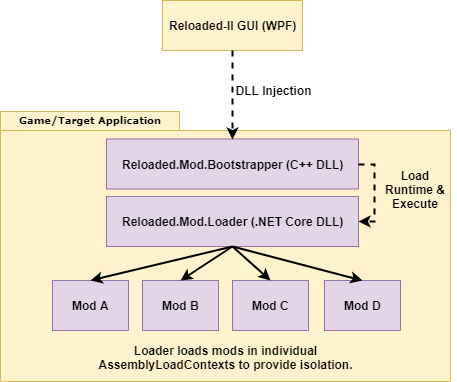

The diagram above was exported from draw.io. Its source (the exported page's mxGraphModel, read from the mxfile embedded in the PNG):
<mxGraphModel dx="368" dy="553" grid="1" gridSize="10" guides="1" tooltips="1" connect="1" arrows="1" fold="1" page="1" pageScale="1" pageWidth="583" pageHeight="827" background="#ffffff" math="0" shadow="0">
  <root>
    <mxCell id="0" />
    <mxCell id="1" parent="0" />
    <mxCell id="wPUyedMKERJ4-2d1YT3o-20" value="&lt;span&gt;Reloaded-II GUI (WPF)&lt;/span&gt;" style="html=1;align=center;fillColor=#fff2cc;strokeColor=#d6b656;fontStyle=1" parent="1" vertex="1">
      <mxGeometry x="228" y="60" width="140" height="50" as="geometry" />
    </mxCell>
    <mxCell id="wPUyedMKERJ4-2d1YT3o-39" value="DLL Injection" style="text;html=1;strokeColor=none;fillColor=none;align=center;verticalAlign=middle;whiteSpace=wrap;rounded=0;fontStyle=1" parent="1" vertex="1">
      <mxGeometry x="298" y="140" width="82" height="20" as="geometry" />
    </mxCell>
    <mxCell id="VUtQuwYrF78vCLB_lEfd-3" value="" style="group" parent="1" vertex="1" connectable="0">
      <mxGeometry x="66" y="171" width="450" height="270" as="geometry" />
    </mxCell>
    <mxCell id="VUtQuwYrF78vCLB_lEfd-2" value="" style="group" parent="VUtQuwYrF78vCLB_lEfd-3" vertex="1" connectable="0">
      <mxGeometry width="450" height="270" as="geometry" />
    </mxCell>
    <mxCell id="6e0c8c40b5770093-72" value="" style="shape=folder;fontStyle=1;spacingTop=10;tabWidth=179;tabHeight=19;tabPosition=left;html=1;rounded=0;shadow=0;comic=0;labelBackgroundColor=none;strokeColor=#d6b656;strokeWidth=1;fillColor=#fff2cc;fontFamily=Verdana;fontSize=10;align=center;" parent="VUtQuwYrF78vCLB_lEfd-2" vertex="1">
      <mxGeometry width="450" height="270" as="geometry" />
    </mxCell>
    <mxCell id="6e0c8c40b5770093-73" value="Game/Target Application" style="text;html=1;align=center;verticalAlign=top;spacingTop=-4;fontSize=10;fontFamily=Verdana;fontColor=#000000;fontStyle=1" parent="VUtQuwYrF78vCLB_lEfd-2" vertex="1">
      <mxGeometry width="180" height="20" as="geometry" />
    </mxCell>
    <mxCell id="MltRHE9tEANNxr9Ft-fO-1" value="&lt;span&gt;Reloaded.Mod.Bootstrapper (C++ DLL)&lt;/span&gt;" style="html=1;align=center;fillColor=#e1d5e7;strokeColor=#9673a6;fontStyle=1" vertex="1" parent="VUtQuwYrF78vCLB_lEfd-2">
      <mxGeometry x="106" y="27.5" width="252" height="50" as="geometry" />
    </mxCell>
    <mxCell id="MltRHE9tEANNxr9Ft-fO-3" value="Load&lt;br&gt;Runtime &amp;amp; Execute" style="text;html=1;strokeColor=none;fillColor=none;align=center;verticalAlign=middle;whiteSpace=wrap;rounded=0;fontStyle=1;rotation=0;" vertex="1" parent="VUtQuwYrF78vCLB_lEfd-2">
      <mxGeometry x="374" y="67.5" width="82" height="20" as="geometry" />
    </mxCell>
    <mxCell id="wPUyedMKERJ4-2d1YT3o-21" value="&lt;span&gt;Reloaded.Mod.Loader (.NET Core DLL)&lt;/span&gt;" style="html=1;align=center;fillColor=#e1d5e7;strokeColor=#9673a6;fontStyle=1" parent="VUtQuwYrF78vCLB_lEfd-3" vertex="1">
      <mxGeometry x="106" y="85" width="252" height="50" as="geometry" />
    </mxCell>
    <mxCell id="wPUyedMKERJ4-2d1YT3o-23" value="&lt;span&gt;Mod A&lt;/span&gt;" style="html=1;align=center;fillColor=#e1d5e7;strokeColor=#9673a6;fontStyle=1" parent="VUtQuwYrF78vCLB_lEfd-3" vertex="1">
      <mxGeometry x="52" y="169" width="76" height="50" as="geometry" />
    </mxCell>
    <mxCell id="wPUyedMKERJ4-2d1YT3o-29" value="&lt;span&gt;Mod B&lt;/span&gt;" style="html=1;align=center;fillColor=#e1d5e7;strokeColor=#9673a6;fontStyle=1" parent="VUtQuwYrF78vCLB_lEfd-3" vertex="1">
      <mxGeometry x="142" y="169" width="76" height="50" as="geometry" />
    </mxCell>
    <mxCell id="wPUyedMKERJ4-2d1YT3o-30" value="&lt;span&gt;Mod C&lt;/span&gt;" style="html=1;align=center;fillColor=#e1d5e7;strokeColor=#9673a6;fontStyle=1" parent="VUtQuwYrF78vCLB_lEfd-3" vertex="1">
      <mxGeometry x="232" y="169" width="76" height="50" as="geometry" />
    </mxCell>
    <mxCell id="wPUyedMKERJ4-2d1YT3o-31" value="&lt;span&gt;Mod D&lt;/span&gt;" style="html=1;align=center;fillColor=#e1d5e7;strokeColor=#9673a6;fontStyle=1" parent="VUtQuwYrF78vCLB_lEfd-3" vertex="1">
      <mxGeometry x="324" y="169" width="76" height="50" as="geometry" />
    </mxCell>
    <mxCell id="wPUyedMKERJ4-2d1YT3o-33" style="rounded=0;orthogonalLoop=1;jettySize=auto;html=1;exitX=0.5;exitY=1;exitDx=0;exitDy=0;entryX=0.5;entryY=0;entryDx=0;entryDy=0;strokeWidth=2;" parent="VUtQuwYrF78vCLB_lEfd-3" source="wPUyedMKERJ4-2d1YT3o-21" target="wPUyedMKERJ4-2d1YT3o-23" edge="1">
      <mxGeometry relative="1" as="geometry">
        <mxPoint x="224.5" y="130" as="sourcePoint" />
        <mxPoint x="224.5" y="250" as="targetPoint" />
      </mxGeometry>
    </mxCell>
    <mxCell id="wPUyedMKERJ4-2d1YT3o-36" style="rounded=0;orthogonalLoop=1;jettySize=auto;html=1;exitX=0.5;exitY=1;exitDx=0;exitDy=0;entryX=0.5;entryY=0;entryDx=0;entryDy=0;strokeWidth=2;" parent="VUtQuwYrF78vCLB_lEfd-3" source="wPUyedMKERJ4-2d1YT3o-21" target="wPUyedMKERJ4-2d1YT3o-29" edge="1">
      <mxGeometry relative="1" as="geometry">
        <mxPoint x="235" y="119" as="sourcePoint" />
        <mxPoint x="100" y="179" as="targetPoint" />
      </mxGeometry>
    </mxCell>
    <mxCell id="wPUyedMKERJ4-2d1YT3o-37" style="rounded=0;orthogonalLoop=1;jettySize=auto;html=1;entryX=0.5;entryY=0;entryDx=0;entryDy=0;strokeWidth=2;exitX=0.5;exitY=1;exitDx=0;exitDy=0;" parent="VUtQuwYrF78vCLB_lEfd-3" source="wPUyedMKERJ4-2d1YT3o-21" target="wPUyedMKERJ4-2d1YT3o-30" edge="1">
      <mxGeometry relative="1" as="geometry">
        <mxPoint x="224" y="109" as="sourcePoint" />
        <mxPoint x="190" y="179" as="targetPoint" />
      </mxGeometry>
    </mxCell>
    <mxCell id="wPUyedMKERJ4-2d1YT3o-38" style="rounded=0;orthogonalLoop=1;jettySize=auto;html=1;entryX=0.5;entryY=0;entryDx=0;entryDy=0;strokeWidth=2;exitX=0.5;exitY=1;exitDx=0;exitDy=0;" parent="VUtQuwYrF78vCLB_lEfd-3" source="wPUyedMKERJ4-2d1YT3o-21" target="wPUyedMKERJ4-2d1YT3o-31" edge="1">
      <mxGeometry relative="1" as="geometry">
        <mxPoint x="235" y="119" as="sourcePoint" />
        <mxPoint x="280" y="179" as="targetPoint" />
      </mxGeometry>
    </mxCell>
    <mxCell id="wPUyedMKERJ4-2d1YT3o-41" value="Loader loads mods in individual AssemblyLoadContexts to provide isolation." style="text;html=1;strokeColor=none;fillColor=none;align=center;verticalAlign=middle;whiteSpace=wrap;rounded=0;fontStyle=1" parent="VUtQuwYrF78vCLB_lEfd-3" vertex="1">
      <mxGeometry x="84" y="231" width="283" height="30" as="geometry" />
    </mxCell>
    <mxCell id="MltRHE9tEANNxr9Ft-fO-2" style="rounded=0;orthogonalLoop=1;jettySize=auto;html=1;exitX=1;exitY=0.5;exitDx=0;exitDy=0;entryX=1;entryY=0.5;entryDx=0;entryDy=0;dashed=1;strokeWidth=2;edgeStyle=orthogonalEdgeStyle;" edge="1" parent="VUtQuwYrF78vCLB_lEfd-3" source="MltRHE9tEANNxr9Ft-fO-1" target="wPUyedMKERJ4-2d1YT3o-21">
      <mxGeometry relative="1" as="geometry">
        <mxPoint x="374.0952380952381" y="33.35714285714283" as="sourcePoint" />
        <mxPoint x="374.0952380952381" y="121.92857142857139" as="targetPoint" />
        <Array as="points">
          <mxPoint x="374" y="53" />
          <mxPoint x="374" y="110" />
        </Array>
      </mxGeometry>
    </mxCell>
    <mxCell id="wPUyedMKERJ4-2d1YT3o-22" style="rounded=0;orthogonalLoop=1;jettySize=auto;html=1;exitX=0.5;exitY=1;exitDx=0;exitDy=0;entryX=0.5;entryY=0;entryDx=0;entryDy=0;dashed=1;strokeWidth=2;" parent="1" source="wPUyedMKERJ4-2d1YT3o-20" target="MltRHE9tEANNxr9Ft-fO-1" edge="1">
      <mxGeometry relative="1" as="geometry" />
    </mxCell>
  </root>
</mxGraphModel>